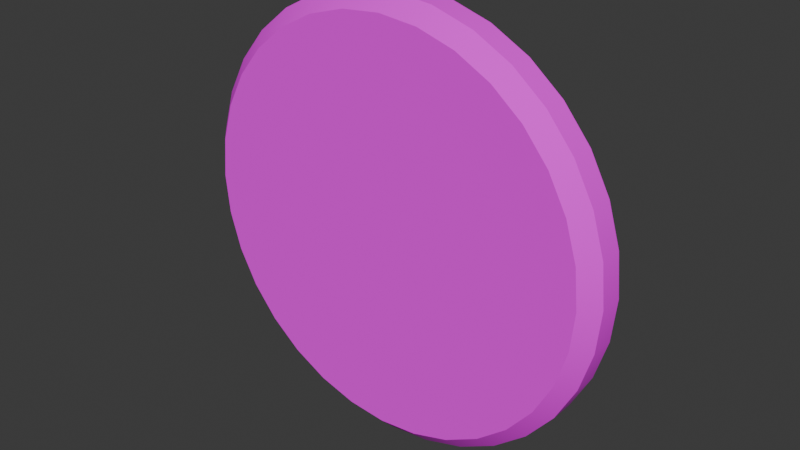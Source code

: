 # Source: StonePlate.blend  (saved by Blender 4.3.32; exported with 4.5.12 LTS)
import bpy
from mathutils import Matrix  # noqa: F401  (used for matrix-valued properties, if any)

bpy.ops.wm.read_factory_settings(use_empty=True)
scene = bpy.context.scene
scene.name = 'Scene'

# ---- collections
col_collection = bpy.data.collections.new('Collection'); scene.collection.children.link(col_collection)

# ---- images (referenced by path relative to the original .blend; pixels are not part of the script)
import os
ASSET_DIR = os.environ.get("B2B_ASSET_DIR", "")  # directory of the original .blend (textures are referenced by path, not embedded)
HERE = os.path.dirname(os.path.abspath(__file__))  # packed textures are extracted next to this script under _unpacked/

def load_image(name, relpath, width, height, colorspace="sRGB"):
    """Load a texture the original file referenced (path relative to the .blend, or extracted next to this script)."""
    p = next((c for c in (os.path.join(HERE, relpath), os.path.join(ASSET_DIR, relpath)) if relpath and os.path.exists(c)), "")
    if p:
        img = bpy.data.images.load(p, check_existing=True)
        img.name = name
    else:  # same state as the original file: an image datablock whose file is absent (Cycles renders it pink)
        img = bpy.data.images.new(name, width, height)
        img.source = "FILE"
        img.filepath = "//" + (relpath or name)
    img.colorspace_settings.name = colorspace
    return img
img_cylinderuv_png = load_image('CylinderUV.png', 'CylinderUV.png', 1024, 1024, 'sRGB')

# ---- materials (node trees are filled in below, after node groups)
mat_material = bpy.data.materials.new('Material')
mat_material.alpha_threshold = 0.0
mat_material.roughness = 0.5
mat_material.line_color = (0.0, 0.0, 0.0, 1.0)

# ---- node groups
ng_smooth_by_angle = bpy.data.node_groups.new('Smooth by Angle', 'GeometryNodeTree')
_s = ng_smooth_by_angle.interface.new_socket(name='Mesh', in_out='OUTPUT', socket_type='NodeSocketGeometry')
_s = ng_smooth_by_angle.interface.new_socket(name='Mesh', in_out='INPUT', socket_type='NodeSocketGeometry')
_s = ng_smooth_by_angle.interface.new_socket(name='Angle', in_out='INPUT', socket_type='NodeSocketFloat')
_s.subtype = 'ANGLE'
_s.default_value = 0.5236
_s.min_value = 0.0
_s.max_value = 3.142
_s.description = 'Maximum face angle for smooth edges'
_s = ng_smooth_by_angle.interface.new_socket(name='Ignore Sharpness', in_out='INPUT', socket_type='NodeSocketBool')
_s.force_non_field = True
ng_smooth_by_angle.description = 'Set the sharpness of mesh edges based on the angle between the neighboring faces'
ng_smooth_by_angle.is_modifier = True
_N = ng_smooth_by_angle.nodes; _L = ng_smooth_by_angle.links
n0 = _N.new('GeometryNodeSetShadeSmooth'); n0.name = 'Set Shade Smooth'; n0.location = (120, -80)
n0.domain = 'EDGE'
n1 = _N.new('GeometryNodeSetShadeSmooth'); n1.name = 'Set Shade Smooth.001'; n1.location = (300, -80)
n2 = _N.new('NodeGroupOutput'); n2.name = 'Group Output'; n2.location = (480, -80)
n3 = _N.new('GeometryNodeInputMeshEdgeAngle'); n3.name = 'Edge Angle'; n3.location = (-440, -240)
n4 = _N.new('NodeGroupInput'); n4.name = 'Group Input'; n4.location = (-80, -80)
n5 = _N.new('GeometryNodeInputEdgeSmooth'); n5.name = 'Is Edge Smooth'; n5.location = (-260, -120)
n6 = _N.new('GeometryNodeInputShadeSmooth'); n6.name = 'Is Shade Smooth'; n6.location = (-440, -397)
n7 = _N.new('FunctionNodeCompare'); n7.name = 'Compare'; n7.location = (-260, -260)
n7.operation = 'LESS_EQUAL'
n7.inputs[6].default_value = (0.0, 0.0, 0.0, 0.0)
n7.inputs[7].default_value = (0.0, 0.0, 0.0, 0.0)
n8 = _N.new('FunctionNodeBooleanMath'); n8.name = 'Boolean Math.001'; n8.location = (-80, -260)
n9 = _N.new('NodeGroupInput'); n9.name = 'Group Input.001'; n9.location = (-440, -329)
n10 = _N.new('NodeGroupInput'); n10.name = 'Group Input.002'; n10.location = (-259, -189)
n11 = _N.new('FunctionNodeBooleanMath'); n11.name = 'Boolean Math'; n11.location = (-80, -149)
n11.operation = 'OR'
n12 = _N.new('FunctionNodeBooleanMath'); n12.name = 'Boolean Math.002'; n12.location = (-260, -380)
n12.operation = 'OR'
n13 = _N.new('NodeGroupInput'); n13.name = 'Group Input.003'; n13.location = (-440, -460)
_L.new(n3.outputs[0], n7.inputs[0])
_L.new(n1.outputs[0], n2.inputs[0])
_L.new(n9.outputs[1], n7.inputs[1])
_L.new(n7.outputs[0], n8.inputs[0])
_L.new(n4.outputs[0], n0.inputs[0])
_L.new(n0.outputs[0], n1.inputs[0])
_L.new(n8.outputs[0], n0.inputs[2])
_L.new(n10.outputs[2], n11.inputs[1])
_L.new(n5.outputs[0], n11.inputs[0])
_L.new(n11.outputs[0], n0.inputs[1])
_L.new(n13.outputs[2], n12.inputs[1])
_L.new(n6.outputs[0], n12.inputs[0])
_L.new(n12.outputs[0], n8.inputs[1])
n2.is_active_output = True

# ---- material node trees
mat_material.use_nodes = True; mat_material.node_tree.nodes.clear()
_N = mat_material.node_tree.nodes; _L = mat_material.node_tree.links
n0 = _N.new('ShaderNodeOutputMaterial'); n0.name = 'Material Output'; n0.location = (300, 300)
n1 = _N.new('ShaderNodeBsdfPrincipled'); n1.name = 'Principled BSDF'; n1.location = (10, 300)
n1.inputs[2].default_value = 1.0
n1.inputs[3].default_value = 1.45
n2 = _N.new('ShaderNodeTexImage'); n2.name = 'Image Texture'; n2.location = (-287, 276)
n2.image = img_cylinderuv_png
_L.new(n1.outputs[0], n0.inputs[0])
_L.new(n2.outputs[0], n1.inputs[0])
n0.is_active_output = True

# ---- world
world_world = bpy.data.worlds.new('World'); scene.world = world_world
world_world.use_nodes = True; world_world.node_tree.nodes.clear()
_N = world_world.node_tree.nodes; _L = world_world.node_tree.links
n0 = _N.new('ShaderNodeOutputWorld'); n0.name = 'World Output'; n0.location = (300, 300)
n1 = _N.new('ShaderNodeBackground'); n1.name = 'Background'; n1.location = (10, 300)
n1.inputs[0].default_value = (0.05088, 0.05088, 0.05088, 1.0)
_L.new(n1.outputs[0], n0.inputs[0])
n0.is_active_output = True
world_world.color = (0.05088, 0.05088, 0.05088)
world_world.sun_shadow_jitter_overblur = 0.0

# ---- meshes
me_cylinder = bpy.data.meshes.new('Cylinder')
me_cylinder.from_pydata([(0.0, 0.0, -0.125), (0.0, 0.0, 0.125), (0.0, 0.9297, -0.125), (0.0, 1.0, -0.055), (0.0, 1.0, 0.055), (0.0, 0.9297, 0.125), (0.1951, 0.9808, -0.055), (0.1814, 0.9118, -0.125), (0.1814, 0.9118, 0.125), (0.1951, 0.9808, 0.055), (0.3827, 0.9239, -0.055), (0.3558, 0.8589, -0.125), (0.3558, 0.8589, 0.125), (0.3827, 0.9239, 0.055), (0.5556, 0.8315, -0.055), (0.5165, 0.773, -0.125), (0.5165, 0.773, 0.125), (0.5556, 0.8315, 0.055), (0.7071, 0.7071, -0.055), (0.6574, 0.6574, -0.125), (0.6574, 0.6574, 0.125), (0.7071, 0.7071, 0.055), (0.8315, 0.5556, -0.055), (0.773, 0.5165, -0.125), (0.773, 0.5165, 0.125), (0.8315, 0.5556, 0.055), (0.9239, 0.3827, -0.055), (0.8589, 0.3558, -0.125), (0.8589, 0.3558, 0.125), (0.9239, 0.3827, 0.055), (0.9808, 0.1951, -0.055), (0.9118, 0.1814, -0.125), (0.9118, 0.1814, 0.125), (0.9808, 0.1951, 0.055), (1.0, 0.0, -0.055), (0.9297, 0.0, -0.125), (0.9297, 0.0, 0.125), (1.0, 0.0, 0.055), (0.9808, -0.1951, -0.055), (0.9118, -0.1814, -0.125), (0.9118, -0.1814, 0.125), (0.9808, -0.1951, 0.055), (0.9239, -0.3827, -0.055), (0.8589, -0.3558, -0.125), (0.8589, -0.3558, 0.125), (0.9239, -0.3827, 0.055), (0.8315, -0.5556, -0.055), (0.773, -0.5165, -0.125), (0.773, -0.5165, 0.125), (0.8315, -0.5556, 0.055), (0.7071, -0.7071, -0.055), (0.6574, -0.6574, -0.125), (0.6574, -0.6574, 0.125), (0.7071, -0.7071, 0.055), (0.5556, -0.8315, -0.055), (0.5165, -0.773, -0.125), (0.5165, -0.773, 0.125), (0.5556, -0.8315, 0.055), (0.3827, -0.9239, -0.055), (0.3558, -0.8589, -0.125), (0.3558, -0.8589, 0.125), (0.3827, -0.9239, 0.055), (0.1951, -0.9808, -0.055), (0.1814, -0.9118, -0.125), (0.1814, -0.9118, 0.125), (0.1951, -0.9808, 0.055), (0.0, -1.0, -0.055), (0.0, -0.9297, -0.125), (0.0, -0.9297, 0.125), (0.0, -1.0, 0.055), (-0.1951, -0.9808, -0.055), (-0.1814, -0.9118, -0.125), (-0.1814, -0.9118, 0.125), (-0.1951, -0.9808, 0.055), (-0.3827, -0.9239, -0.055), (-0.3558, -0.8589, -0.125), (-0.3558, -0.8589, 0.125), (-0.3827, -0.9239, 0.055), (-0.5556, -0.8315, -0.055), (-0.5165, -0.773, -0.125), (-0.5165, -0.773, 0.125), (-0.5556, -0.8315, 0.055), (-0.7071, -0.7071, -0.055), (-0.6574, -0.6574, -0.125), (-0.6574, -0.6574, 0.125), (-0.7071, -0.7071, 0.055), (-0.8315, -0.5556, -0.055), (-0.773, -0.5165, -0.125), (-0.773, -0.5165, 0.125), (-0.8315, -0.5556, 0.055), (-0.9239, -0.3827, -0.055), (-0.8589, -0.3558, -0.125), (-0.8589, -0.3558, 0.125), (-0.9239, -0.3827, 0.055), (-0.9808, -0.1951, -0.055), (-0.9118, -0.1814, -0.125), (-0.9118, -0.1814, 0.125), (-0.9808, -0.1951, 0.055), (-1.0, 0.0, -0.055), (-0.9297, 0.0, -0.125), (-0.9297, 0.0, 0.125), (-1.0, 0.0, 0.055), (-0.9808, 0.1951, -0.055), (-0.9118, 0.1814, -0.125), (-0.9118, 0.1814, 0.125), (-0.9808, 0.1951, 0.055), (-0.9239, 0.3827, -0.055), (-0.8589, 0.3558, -0.125), (-0.8589, 0.3558, 0.125), (-0.9239, 0.3827, 0.055), (-0.8315, 0.5556, -0.055), (-0.773, 0.5165, -0.125), (-0.773, 0.5165, 0.125), (-0.8315, 0.5556, 0.055), (-0.7071, 0.7071, -0.055), (-0.6574, 0.6574, -0.125), (-0.6574, 0.6574, 0.125), (-0.7071, 0.7071, 0.055), (-0.5556, 0.8315, -0.055), (-0.5165, 0.773, -0.125), (-0.5165, 0.773, 0.125), (-0.5556, 0.8315, 0.055), (-0.3827, 0.9239, -0.055), (-0.3558, 0.8589, -0.125), (-0.3558, 0.8589, 0.125), (-0.3827, 0.9239, 0.055), (-0.1951, 0.9808, -0.055), (-0.1814, 0.9118, -0.125), (-0.1814, 0.9118, 0.125), (-0.1951, 0.9808, 0.055)], [], [(3, 4, 9, 6), (0, 7, 11), (126, 129, 4, 3), (6, 9, 13, 10), (0, 11, 15), (1, 12, 8), (10, 13, 17, 14), (0, 15, 19), (1, 16, 12), (14, 17, 21, 18), (0, 19, 23), (1, 20, 16), (18, 21, 25, 22), (0, 23, 27), (1, 24, 20), (22, 25, 29, 26), (0, 27, 31), (1, 28, 24), (26, 29, 33, 30), (0, 31, 35), (1, 32, 28), (30, 33, 37, 34), (0, 35, 39), (1, 36, 32), (34, 37, 41, 38), (0, 39, 43), (1, 40, 36), (38, 41, 45, 42), (0, 43, 47), (1, 44, 40), (42, 45, 49, 46), (0, 47, 51), (1, 48, 44), (46, 49, 53, 50), (0, 51, 55), (1, 52, 48), (50, 53, 57, 54), (0, 55, 59), (1, 56, 52), (54, 57, 61, 58), (0, 59, 63), (1, 60, 56), (58, 61, 65, 62), (0, 63, 67), (1, 64, 60), (62, 65, 69, 66), (0, 67, 71), (1, 68, 64), (66, 69, 73, 70), (0, 71, 75), (1, 72, 68), (70, 73, 77, 74), (0, 75, 79), (1, 76, 72), (74, 77, 81, 78), (0, 79, 83), (1, 80, 76), (78, 81, 85, 82), (0, 83, 87), (1, 84, 80), (82, 85, 89, 86), (0, 87, 91), (1, 88, 84), (86, 89, 93, 90), (0, 91, 95), (1, 92, 88), (90, 93, 97, 94), (0, 95, 99), (1, 96, 92), (94, 97, 101, 98), (0, 99, 103), (1, 100, 96), (98, 101, 105, 102), (0, 103, 107), (1, 104, 100), (102, 105, 109, 106), (0, 107, 111), (1, 108, 104), (106, 109, 113, 110), (0, 111, 115), (1, 112, 108), (110, 113, 117, 114), (0, 115, 119), (1, 116, 112), (114, 117, 121, 118), (0, 119, 123), (1, 120, 116), (118, 121, 125, 122), (0, 123, 127), (1, 124, 120), (122, 125, 129, 126), (1, 128, 124), (0, 2, 7), (1, 8, 5), (1, 5, 128), (3, 6, 7, 2), (9, 4, 5, 8), (6, 10, 11, 7), (13, 9, 8, 12), (10, 14, 15, 11), (17, 13, 12, 16), (14, 18, 19, 15), (21, 17, 16, 20), (18, 22, 23, 19), (25, 21, 20, 24), (22, 26, 27, 23), (29, 25, 24, 28), (26, 30, 31, 27), (33, 29, 28, 32), (30, 34, 35, 31), (37, 33, 32, 36), (34, 38, 39, 35), (41, 37, 36, 40), (38, 42, 43, 39), (45, 41, 40, 44), (42, 46, 47, 43), (49, 45, 44, 48), (46, 50, 51, 47), (53, 49, 48, 52), (50, 54, 55, 51), (57, 53, 52, 56), (54, 58, 59, 55), (61, 57, 56, 60), (58, 62, 63, 59), (65, 61, 60, 64), (62, 66, 67, 63), (69, 65, 64, 68), (66, 70, 71, 67), (73, 69, 68, 72), (70, 74, 75, 71), (77, 73, 72, 76), (74, 78, 79, 75), (81, 77, 76, 80), (78, 82, 83, 79), (85, 81, 80, 84), (82, 86, 87, 83), (89, 85, 84, 88), (86, 90, 91, 87), (93, 89, 88, 92), (90, 94, 95, 91), (97, 93, 92, 96), (94, 98, 99, 95), (101, 97, 96, 100), (98, 102, 103, 99), (105, 101, 100, 104), (102, 106, 107, 103), (109, 105, 104, 108), (106, 110, 111, 107), (113, 109, 108, 112), (110, 114, 115, 111), (117, 113, 112, 116), (114, 118, 119, 115), (121, 117, 116, 120), (118, 122, 123, 119), (125, 121, 120, 124), (122, 126, 127, 123), (129, 125, 124, 128), (126, 3, 2, 127), (4, 129, 128, 5), (0, 127, 2)])
me_cylinder.polygons.foreach_set('use_smooth', [True] * 160)
_uv = me_cylinder.uv_layers.new(name='UVMap')
_uv.uv.foreach_set('vector', [0.01776, 0.4999, 0.03523, 0.5001, 0.03526, 0.5309, 0.01777, 0.5307, 0.2357, 0.517, 0.2799, 0.3714, 0.3075, 0.3828, 0.01774, 0.4691, 0.03523, 0.4693, 0.03523, 0.5001, 0.01776, 0.4999, 0.01777, 0.5307, 0.03526, 0.5309, 0.03527, 0.5618, 0.01761, 0.5616, 0.2357, 0.517, 0.3075, 0.3828, 0.3323, 0.3994, 0.2357, 0.5109, 0.2507, 0.6623, 0.2208, 0.6623, 0.01761, 0.5616, 0.03527, 0.5618, 0.0354, 0.593, 0.01768, 0.5929, 0.2357, 0.517, 0.3323, 0.3994, 0.3534, 0.4205, 0.2357, 0.5109, 0.2799, 0.6565, 0.2507, 0.6623, 0.01768, 0.5929, 0.0354, 0.593, 0.03548, 0.6245, 0.01763, 0.6244, 0.2357, 0.517, 0.3534, 0.4205, 0.3699, 0.4453, 0.2357, 0.5109, 0.3075, 0.6451, 0.2799, 0.6565, 0.01763, 0.6244, 0.03548, 0.6245, 0.03543, 0.6561, 0.01771, 0.6559, 0.2357, 0.517, 0.3699, 0.4453, 0.3813, 0.4728, 0.2357, 0.5109, 0.3323, 0.6285, 0.3075, 0.6451, 0.01771, 0.6559, 0.03543, 0.6561, 0.0355, 0.6873, 0.01784, 0.6871, 0.2357, 0.517, 0.3813, 0.4728, 0.3872, 0.5021, 0.2357, 0.5109, 0.3534, 0.6074, 0.3323, 0.6285, 0.01784, 0.6871, 0.0355, 0.6873, 0.03534, 0.7182, 0.01785, 0.718, 0.2357, 0.517, 0.3872, 0.5021, 0.3872, 0.5319, 0.2357, 0.5109, 0.3699, 0.5826, 0.3534, 0.6074, 0.01785, 0.718, 0.03534, 0.7182, 0.03535, 0.749, 0.01788, 0.7488, 0.2357, 0.517, 0.3872, 0.5319, 0.3813, 0.5612, 0.2357, 0.5109, 0.3813, 0.555, 0.3699, 0.5826, 0.01788, 0.7488, 0.03535, 0.749, 0.03537, 0.7798, 0.01788, 0.7797, 0.2357, 0.517, 0.3813, 0.5612, 0.3699, 0.5887, 0.2357, 0.5109, 0.3872, 0.5258, 0.3813, 0.555, 0.01788, 0.7797, 0.03537, 0.7798, 0.03538, 0.8108, 0.01772, 0.8106, 0.2357, 0.517, 0.3699, 0.5887, 0.3534, 0.6135, 0.2357, 0.5109, 0.3872, 0.496, 0.3872, 0.5258, 0.01772, 0.8106, 0.03538, 0.8108, 0.03551, 0.842, 0.01779, 0.8418, 0.2357, 0.517, 0.3534, 0.6135, 0.3323, 0.6346, 0.2357, 0.5109, 0.3813, 0.4667, 0.3872, 0.496, 0.01779, 0.8418, 0.03551, 0.842, 0.03559, 0.8734, 0.01774, 0.8733, 0.2357, 0.517, 0.3323, 0.6346, 0.3075, 0.6512, 0.2357, 0.5109, 0.3699, 0.4392, 0.3813, 0.4667, 0.01774, 0.8733, 0.03559, 0.8734, 0.03555, 0.905, 0.01782, 0.9048, 0.2357, 0.517, 0.3075, 0.6512, 0.2799, 0.6626, 0.2357, 0.5109, 0.3534, 0.4144, 0.3699, 0.4392, 0.01782, 0.9048, 0.03555, 0.905, 0.03561, 0.9363, 0.01791, 0.9361, 0.2357, 0.517, 0.2799, 0.6626, 0.2507, 0.6684, 0.2357, 0.5109, 0.3323, 0.3933, 0.3534, 0.4144, 0.01791, 0.9361, 0.03561, 0.9363, 0.03544, 0.9675, 0.01771, 0.9672, 0.2357, 0.517, 0.2507, 0.6684, 0.2208, 0.6684, 0.2357, 0.5109, 0.3075, 0.3767, 0.3323, 0.3933, 0.01771, 0.9672, 0.03544, 0.9675, 0.03578, 0.9999, 0.01683, 0.9997, 0.2357, 0.517, 0.2208, 0.6684, 0.1916, 0.6626, 0.2357, 0.5109, 0.2799, 0.3653, 0.3075, 0.3767, 0.01722, 8.353e-05, 0.03616, 0.0002789, 0.03528, 0.03281, 0.01756, 0.03253, 0.2357, 0.517, 0.1916, 0.6626, 0.164, 0.6512, 0.2357, 0.5109, 0.2507, 0.3595, 0.2799, 0.3653, 0.01756, 0.03253, 0.03528, 0.03281, 0.03509, 0.06395, 0.01739, 0.06373, 0.2357, 0.517, 0.164, 0.6512, 0.1392, 0.6346, 0.2357, 0.5109, 0.2208, 0.3595, 0.2507, 0.3595, 0.01739, 0.06373, 0.03509, 0.06395, 0.03518, 0.09518, 0.01745, 0.09501, 0.2357, 0.517, 0.1392, 0.6346, 0.1181, 0.6135, 0.2357, 0.5109, 0.1916, 0.3653, 0.2208, 0.3595, 0.01745, 0.09501, 0.03518, 0.09518, 0.03526, 0.1267, 0.0174, 0.1266, 0.2357, 0.517, 0.1181, 0.6135, 0.1016, 0.5887, 0.2357, 0.5109, 0.164, 0.3767, 0.1916, 0.3653, 0.0174, 0.1266, 0.03526, 0.1267, 0.03521, 0.1582, 0.01749, 0.158, 0.2357, 0.517, 0.1016, 0.5887, 0.09015, 0.5612, 0.2357, 0.5109, 0.1392, 0.3933, 0.164, 0.3767, 0.01749, 0.158, 0.03521, 0.1582, 0.03528, 0.1894, 0.01762, 0.1892, 0.2357, 0.517, 0.09015, 0.5612, 0.08433, 0.5319, 0.2357, 0.5109, 0.1181, 0.4144, 0.1392, 0.3933, 0.01762, 0.1892, 0.03528, 0.1894, 0.03512, 0.2203, 0.01762, 0.2202, 0.2357, 0.517, 0.08433, 0.5319, 0.08433, 0.5021, 0.2357, 0.5109, 0.1016, 0.4392, 0.1181, 0.4144, 0.01762, 0.2202, 0.03512, 0.2203, 0.03512, 0.2512, 0.01765, 0.251, 0.2357, 0.517, 0.08433, 0.5021, 0.09015, 0.4728, 0.2357, 0.5109, 0.09015, 0.4667, 0.1016, 0.4392, 0.01765, 0.251, 0.03512, 0.2512, 0.03515, 0.282, 0.01765, 0.2818, 0.2357, 0.517, 0.09015, 0.4728, 0.1016, 0.4453, 0.2357, 0.5109, 0.08433, 0.496, 0.09015, 0.4667, 0.01765, 0.2818, 0.03515, 0.282, 0.03515, 0.3129, 0.0175, 0.3127, 0.2357, 0.517, 0.1016, 0.4453, 0.1181, 0.4205, 0.2357, 0.5109, 0.08433, 0.5258, 0.08433, 0.496, 0.0175, 0.3127, 0.03515, 0.3129, 0.03528, 0.3441, 0.01756, 0.3439, 0.2357, 0.517, 0.1181, 0.4205, 0.1392, 0.3994, 0.2357, 0.5109, 0.09015, 0.555, 0.08433, 0.5258, 0.01756, 0.3439, 0.03528, 0.3441, 0.03537, 0.3756, 0.01752, 0.3755, 0.2357, 0.517, 0.1392, 0.3994, 0.164, 0.3828, 0.2357, 0.5109, 0.1016, 0.5826, 0.09015, 0.555, 0.01752, 0.3755, 0.03537, 0.3756, 0.03532, 0.4071, 0.0176, 0.407, 0.2357, 0.517, 0.164, 0.3828, 0.1916, 0.3714, 0.2357, 0.5109, 0.1181, 0.6074, 0.1016, 0.5826, 0.0176, 0.407, 0.03532, 0.4071, 0.03539, 0.4384, 0.01773, 0.4382, 0.2357, 0.517, 0.1916, 0.3714, 0.2208, 0.3656, 0.2357, 0.5109, 0.1392, 0.6285, 0.1181, 0.6074, 0.01773, 0.4382, 0.03539, 0.4384, 0.03523, 0.4693, 0.01774, 0.4691, 0.2357, 0.5109, 0.164, 0.6451, 0.1392, 0.6285, 0.2357, 0.517, 0.2507, 0.3656, 0.2799, 0.3714, 0.2357, 0.5109, 0.2208, 0.6623, 0.1916, 0.6565, 0.2357, 0.5109, 0.1916, 0.6565, 0.164, 0.6451, 0.01776, 0.4999, 0.01777, 0.5307, 0.001518, 0.5308, 0.001482, 0.5, 0.03526, 0.5309, 0.03523, 0.5001, 0.05151, 0.5, 0.05157, 0.5309, 0.01777, 0.5307, 0.01761, 0.5616, 0.001478, 0.5615, 0.001518, 0.5308, 0.03527, 0.5618, 0.03526, 0.5309, 0.05157, 0.5309, 0.05169, 0.5618, 0.01761, 0.5616, 0.01768, 0.5929, 0.000761, 0.5928, 0.001478, 0.5615, 0.0354, 0.593, 0.03527, 0.5618, 0.05169, 0.5618, 0.05194, 0.5929, 0.01768, 0.5929, 0.01763, 0.6244, 0.0009462, 0.6245, 0.000761, 0.5928, 0.03548, 0.6245, 0.0354, 0.593, 0.05194, 0.5929, 0.05216, 0.6244, 0.01763, 0.6244, 0.01771, 0.6559, 0.001166, 0.656, 0.0009462, 0.6245, 0.03543, 0.6561, 0.03548, 0.6245, 0.05216, 0.6244, 0.05235, 0.6561, 0.01771, 0.6559, 0.01784, 0.6871, 0.001423, 0.6872, 0.001166, 0.656, 0.0355, 0.6873, 0.03543, 0.6561, 0.05235, 0.6561, 0.05163, 0.6874, 0.01784, 0.6871, 0.01785, 0.718, 0.001537, 0.7181, 0.001423, 0.6872, 0.03534, 0.7182, 0.0355, 0.6873, 0.05163, 0.6874, 0.05159, 0.7182, 0.01785, 0.718, 0.01788, 0.7488, 0.001596, 0.7489, 0.001537, 0.7181, 0.03535, 0.749, 0.03534, 0.7182, 0.05159, 0.7182, 0.05163, 0.749, 0.01788, 0.7488, 0.01788, 0.7797, 0.001632, 0.7797, 0.001596, 0.7489, 0.03537, 0.7798, 0.03535, 0.749, 0.05163, 0.749, 0.05169, 0.7798, 0.01788, 0.7797, 0.01772, 0.8106, 0.001593, 0.8104, 0.001632, 0.7797, 0.03538, 0.8108, 0.03537, 0.7798, 0.05169, 0.7798, 0.0518, 0.8107, 0.01772, 0.8106, 0.01779, 0.8418, 0.0008754, 0.8417, 0.001593, 0.8104, 0.03551, 0.842, 0.03538, 0.8108, 0.0518, 0.8107, 0.05206, 0.8419, 0.01779, 0.8418, 0.01774, 0.8733, 0.00106, 0.8734, 0.0008754, 0.8417, 0.03559, 0.8734, 0.03551, 0.842, 0.05206, 0.8419, 0.05228, 0.8734, 0.01774, 0.8733, 0.01782, 0.9048, 0.001274, 0.9049, 0.00106, 0.8734, 0.03555, 0.905, 0.03559, 0.8734, 0.05228, 0.8734, 0.05247, 0.905, 0.01782, 0.9048, 0.01791, 0.9361, 0.001498, 0.9361, 0.001274, 0.9049, 0.03561, 0.9363, 0.03555, 0.905, 0.05247, 0.905, 0.0518, 0.9364, 0.01791, 0.9361, 0.01771, 0.9672, 0.001402, 0.9669, 0.001498, 0.9361, 0.03544, 0.9675, 0.03561, 0.9363, 0.0518, 0.9364, 0.05194, 0.9672, 0.01771, 0.9672, 0.01683, 0.9997, 8.357e-05, 0.9978, 0.001402, 0.9669, 0.03578, 0.9999, 0.03544, 0.9675, 0.05194, 0.9672, 0.05291, 0.9984, 0.01722, 8.353e-05, 0.01756, 0.03253, 0.001063, 0.03279, 8.355e-05, 0.001598, 0.03528, 0.03281, 0.03616, 0.0002789, 0.05291, 0.002165, 0.0516, 0.0331, 0.01756, 0.03253, 0.01739, 0.06373, 0.001203, 0.06363, 0.001063, 0.03279, 0.03509, 0.06395, 0.03528, 0.03281, 0.0516, 0.0331, 0.0515, 0.06393, 0.01739, 0.06373, 0.01745, 0.09501, 0.0005298, 0.09495, 0.001203, 0.06363, 0.03518, 0.09518, 0.03509, 0.06395, 0.0515, 0.06393, 0.05172, 0.0951, 0.01745, 0.09501, 0.0174, 0.1266, 0.0007196, 0.1266, 0.0005298, 0.09495, 0.03526, 0.1267, 0.03518, 0.09518, 0.05172, 0.0951, 0.05194, 0.1266, 0.0174, 0.1266, 0.01749, 0.158, 0.0009404, 0.1581, 0.0007196, 0.1266, 0.03521, 0.1582, 0.03526, 0.1267, 0.05194, 0.1266, 0.05212, 0.1583, 0.01749, 0.158, 0.01762, 0.1892, 0.001197, 0.1893, 0.0009404, 0.1581, 0.03528, 0.1894, 0.03521, 0.1582, 0.05212, 0.1583, 0.0514, 0.1896, 0.01762, 0.1892, 0.01762, 0.2202, 0.001311, 0.2202, 0.001197, 0.1893, 0.03512, 0.2203, 0.03528, 0.1894, 0.0514, 0.1896, 0.05137, 0.2203, 0.01762, 0.2202, 0.01765, 0.251, 0.001369, 0.251, 0.001311, 0.2202, 0.03512, 0.2512, 0.03512, 0.2203, 0.05137, 0.2203, 0.0514, 0.2511, 0.01765, 0.251, 0.01765, 0.2818, 0.001405, 0.2818, 0.001369, 0.251, 0.03515, 0.282, 0.03512, 0.2512, 0.0514, 0.2511, 0.05146, 0.2819, 0.01765, 0.2818, 0.0175, 0.3127, 0.001365, 0.3126, 0.001405, 0.2818, 0.03515, 0.3129, 0.03515, 0.282, 0.05146, 0.2819, 0.05157, 0.3128, 0.0175, 0.3127, 0.01756, 0.3439, 0.0006478, 0.3439, 0.001365, 0.3126, 0.03528, 0.3441, 0.03515, 0.3129, 0.05157, 0.3128, 0.05183, 0.344, 0.01756, 0.3439, 0.01752, 0.3755, 0.0008328, 0.3756, 0.0006478, 0.3439, 0.03537, 0.3756, 0.03528, 0.3441, 0.05183, 0.344, 0.05205, 0.3755, 0.01752, 0.3755, 0.0176, 0.407, 0.001053, 0.4071, 0.0008328, 0.3756, 0.03532, 0.4071, 0.03537, 0.3756, 0.05205, 0.3755, 0.05224, 0.4072, 0.0176, 0.407, 0.01773, 0.4382, 0.001309, 0.4382, 0.001053, 0.4071, 0.03539, 0.4384, 0.03532, 0.4071, 0.05224, 0.4072, 0.05152, 0.4385, 0.01773, 0.4382, 0.01774, 0.4691, 0.001423, 0.4691, 0.001309, 0.4382, 0.03523, 0.4693, 0.03539, 0.4384, 0.05152, 0.4385, 0.05148, 0.4692, 0.01774, 0.4691, 0.01776, 0.4999, 0.001482, 0.5, 0.001423, 0.4691, 0.03523, 0.5001, 0.03523, 0.4693, 0.05148, 0.4692, 0.05151, 0.5, 0.2357, 0.517, 0.2208, 0.3656, 0.2507, 0.3656])
me_cylinder.materials.append(mat_material)
me_cylinder.update()

# ---- objects
ob_cylinder = bpy.data.objects.new('Cylinder', me_cylinder)

# ---- transforms, parenting, visibility, modifiers, constraints
ob_cylinder.location = (0.0, 0.0, 0.0)
ob_cylinder.rotation_euler = (1.571, 2.22e-16, 2.22e-16)
ob_cylinder.scale = (2.0, 2.0, 2.0)
_m = ob_cylinder.modifiers.new('Smooth by Angle', 'NODES')
_m.node_group = ng_smooth_by_angle
_m.use_pin_to_last = True
_m.show_group_selector = False

# ---- collection membership
col_collection.objects.link(ob_cylinder)

# ---- scene / render settings (as saved in the file)
scene.frame_start = 1; scene.frame_end = 250; scene.frame_set(1)
scene.render.engine = 'BLENDER_EEVEE_NEXT'
bpy.context.view_layer.update()

# ---- added for rendering (the .blend has no active camera and no usable light): camera, sun
cam_auto = bpy.data.cameras.new('AutoCamera')
cam_auto.lens = 50.0
cam_auto.sensor_width = 36.0
cam_auto.clip_end = 1000.0
ob_auto_camera = bpy.data.objects.new('AutoCamera', cam_auto)
scene.collection.objects.link(ob_auto_camera)
ob_auto_camera.location = (5.25427, -6.30512, 4.20341)
ob_auto_camera.rotation_euler = (1.09748, -7.21219e-08, 0.694738)
scene.camera = ob_auto_camera
light_auto_sun = bpy.data.lights.new('AutoSun', 'SUN')
light_auto_sun.energy = 3.0
light_auto_sun.angle = 0.0523599
ob_auto_sun = bpy.data.objects.new('AutoSun', light_auto_sun)
scene.collection.objects.link(ob_auto_sun)
ob_auto_sun.rotation_euler = (0.872665, 0.174533, 0.523599)
bpy.context.view_layer.update()
